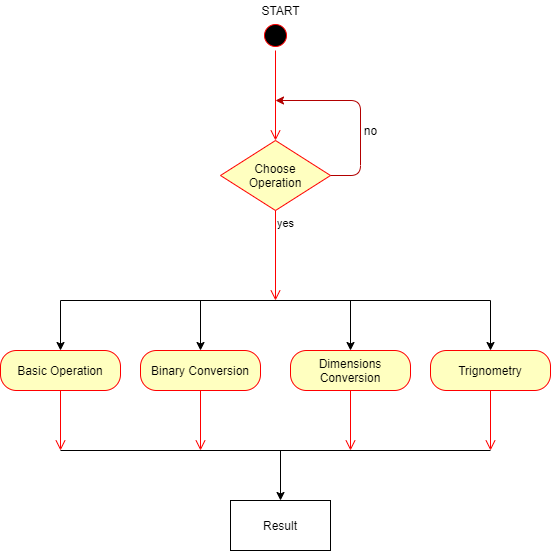

The diagram above was exported from draw.io. Its source (the exported page's mxGraphModel, read from the mxfile embedded in the PNG):
<mxGraphModel dx="1279" dy="638" grid="1" gridSize="10" guides="1" tooltips="1" connect="1" arrows="1" fold="1" page="1" pageScale="1" pageWidth="850" pageHeight="1100" math="0" shadow="0">
  <root>
    <mxCell id="0" />
    <mxCell id="1" parent="0" />
    <mxCell id="XOHf2s8JanCmqVlVqr16-3" value="" style="ellipse;html=1;shape=startState;fillColor=#000000;strokeColor=#ff0000;" vertex="1" parent="1">
      <mxGeometry x="410" y="80" width="30" height="30" as="geometry" />
    </mxCell>
    <mxCell id="XOHf2s8JanCmqVlVqr16-4" value="" style="edgeStyle=orthogonalEdgeStyle;html=1;verticalAlign=bottom;endArrow=open;endSize=8;strokeColor=#ff0000;entryX=0.5;entryY=0;entryDx=0;entryDy=0;" edge="1" source="XOHf2s8JanCmqVlVqr16-3" parent="1" target="XOHf2s8JanCmqVlVqr16-32">
      <mxGeometry relative="1" as="geometry">
        <mxPoint x="425" y="170" as="targetPoint" />
      </mxGeometry>
    </mxCell>
    <mxCell id="XOHf2s8JanCmqVlVqr16-5" value="START" style="text;html=1;align=center;verticalAlign=middle;resizable=0;points=[];autosize=1;" vertex="1" parent="1">
      <mxGeometry x="405" y="60" width="50" height="20" as="geometry" />
    </mxCell>
    <mxCell id="XOHf2s8JanCmqVlVqr16-8" value="Basic Operation" style="rounded=1;whiteSpace=wrap;html=1;arcSize=40;fontColor=#000000;fillColor=#ffffc0;strokeColor=#ff0000;" vertex="1" parent="1">
      <mxGeometry x="150" y="410" width="120" height="40" as="geometry" />
    </mxCell>
    <mxCell id="XOHf2s8JanCmqVlVqr16-9" value="" style="edgeStyle=orthogonalEdgeStyle;html=1;verticalAlign=bottom;endArrow=open;endSize=8;strokeColor=#ff0000;" edge="1" source="XOHf2s8JanCmqVlVqr16-8" parent="1">
      <mxGeometry relative="1" as="geometry">
        <mxPoint x="210" y="510" as="targetPoint" />
      </mxGeometry>
    </mxCell>
    <mxCell id="XOHf2s8JanCmqVlVqr16-16" value="Binary Conversion" style="rounded=1;whiteSpace=wrap;html=1;arcSize=40;fontColor=#000000;fillColor=#ffffc0;strokeColor=#ff0000;" vertex="1" parent="1">
      <mxGeometry x="290" y="410" width="120" height="40" as="geometry" />
    </mxCell>
    <mxCell id="XOHf2s8JanCmqVlVqr16-17" value="" style="edgeStyle=orthogonalEdgeStyle;html=1;verticalAlign=bottom;endArrow=open;endSize=8;strokeColor=#ff0000;" edge="1" parent="1" source="XOHf2s8JanCmqVlVqr16-16">
      <mxGeometry relative="1" as="geometry">
        <mxPoint x="350" y="510" as="targetPoint" />
      </mxGeometry>
    </mxCell>
    <mxCell id="XOHf2s8JanCmqVlVqr16-18" value="Dimensions Conversion" style="rounded=1;whiteSpace=wrap;html=1;arcSize=40;fontColor=#000000;fillColor=#ffffc0;strokeColor=#ff0000;" vertex="1" parent="1">
      <mxGeometry x="440" y="410" width="120" height="40" as="geometry" />
    </mxCell>
    <mxCell id="XOHf2s8JanCmqVlVqr16-19" value="" style="edgeStyle=orthogonalEdgeStyle;html=1;verticalAlign=bottom;endArrow=open;endSize=8;strokeColor=#ff0000;" edge="1" parent="1" source="XOHf2s8JanCmqVlVqr16-18">
      <mxGeometry relative="1" as="geometry">
        <mxPoint x="500" y="510" as="targetPoint" />
      </mxGeometry>
    </mxCell>
    <mxCell id="XOHf2s8JanCmqVlVqr16-20" value="Trignometry" style="rounded=1;whiteSpace=wrap;html=1;arcSize=40;fontColor=#000000;fillColor=#ffffc0;strokeColor=#ff0000;" vertex="1" parent="1">
      <mxGeometry x="580" y="410" width="120" height="40" as="geometry" />
    </mxCell>
    <mxCell id="XOHf2s8JanCmqVlVqr16-21" value="" style="edgeStyle=orthogonalEdgeStyle;html=1;verticalAlign=bottom;endArrow=open;endSize=8;strokeColor=#ff0000;" edge="1" parent="1" source="XOHf2s8JanCmqVlVqr16-20">
      <mxGeometry relative="1" as="geometry">
        <mxPoint x="640" y="510" as="targetPoint" />
      </mxGeometry>
    </mxCell>
    <mxCell id="XOHf2s8JanCmqVlVqr16-23" value="" style="endArrow=none;html=1;" edge="1" parent="1">
      <mxGeometry width="50" height="50" relative="1" as="geometry">
        <mxPoint x="210" y="510" as="sourcePoint" />
        <mxPoint x="640" y="510" as="targetPoint" />
      </mxGeometry>
    </mxCell>
    <mxCell id="XOHf2s8JanCmqVlVqr16-25" value="" style="endArrow=none;html=1;" edge="1" parent="1">
      <mxGeometry width="50" height="50" relative="1" as="geometry">
        <mxPoint x="210" y="360" as="sourcePoint" />
        <mxPoint x="640" y="360" as="targetPoint" />
      </mxGeometry>
    </mxCell>
    <mxCell id="XOHf2s8JanCmqVlVqr16-26" value="" style="endArrow=classic;html=1;entryX=0.5;entryY=0;entryDx=0;entryDy=0;" edge="1" parent="1" target="XOHf2s8JanCmqVlVqr16-8">
      <mxGeometry width="50" height="50" relative="1" as="geometry">
        <mxPoint x="210" y="360" as="sourcePoint" />
        <mxPoint x="450" y="420" as="targetPoint" />
      </mxGeometry>
    </mxCell>
    <mxCell id="XOHf2s8JanCmqVlVqr16-27" value="" style="endArrow=classic;html=1;entryX=0.5;entryY=0;entryDx=0;entryDy=0;" edge="1" parent="1" target="XOHf2s8JanCmqVlVqr16-16">
      <mxGeometry width="50" height="50" relative="1" as="geometry">
        <mxPoint x="350" y="360" as="sourcePoint" />
        <mxPoint x="450" y="420" as="targetPoint" />
      </mxGeometry>
    </mxCell>
    <mxCell id="XOHf2s8JanCmqVlVqr16-28" value="" style="endArrow=classic;html=1;entryX=0.5;entryY=0;entryDx=0;entryDy=0;" edge="1" parent="1" target="XOHf2s8JanCmqVlVqr16-18">
      <mxGeometry width="50" height="50" relative="1" as="geometry">
        <mxPoint x="500" y="360" as="sourcePoint" />
        <mxPoint x="450" y="420" as="targetPoint" />
      </mxGeometry>
    </mxCell>
    <mxCell id="XOHf2s8JanCmqVlVqr16-29" value="" style="endArrow=classic;html=1;entryX=0.5;entryY=0;entryDx=0;entryDy=0;" edge="1" parent="1" target="XOHf2s8JanCmqVlVqr16-20">
      <mxGeometry width="50" height="50" relative="1" as="geometry">
        <mxPoint x="640" y="360" as="sourcePoint" />
        <mxPoint x="450" y="420" as="targetPoint" />
      </mxGeometry>
    </mxCell>
    <mxCell id="XOHf2s8JanCmqVlVqr16-30" value="Result" style="rounded=0;whiteSpace=wrap;html=1;" vertex="1" parent="1">
      <mxGeometry x="380" y="560" width="100" height="50" as="geometry" />
    </mxCell>
    <mxCell id="XOHf2s8JanCmqVlVqr16-31" value="" style="endArrow=classic;html=1;entryX=0.5;entryY=0;entryDx=0;entryDy=0;" edge="1" parent="1" target="XOHf2s8JanCmqVlVqr16-30">
      <mxGeometry width="50" height="50" relative="1" as="geometry">
        <mxPoint x="430" y="510" as="sourcePoint" />
        <mxPoint x="450" y="420" as="targetPoint" />
      </mxGeometry>
    </mxCell>
    <mxCell id="XOHf2s8JanCmqVlVqr16-32" value="Choose&lt;br&gt;Operation" style="rhombus;whiteSpace=wrap;html=1;fillColor=#ffffc0;strokeColor=#ff0000;" vertex="1" parent="1">
      <mxGeometry x="370" y="200" width="110" height="70" as="geometry" />
    </mxCell>
    <mxCell id="XOHf2s8JanCmqVlVqr16-34" value="yes" style="edgeStyle=orthogonalEdgeStyle;html=1;align=left;verticalAlign=top;endArrow=open;endSize=8;strokeColor=#ff0000;" edge="1" source="XOHf2s8JanCmqVlVqr16-32" parent="1">
      <mxGeometry x="-1" relative="1" as="geometry">
        <mxPoint x="425" y="360" as="targetPoint" />
      </mxGeometry>
    </mxCell>
    <mxCell id="XOHf2s8JanCmqVlVqr16-39" value="" style="endArrow=classic;html=1;exitX=1;exitY=0.5;exitDx=0;exitDy=0;fillColor=#e51400;strokeColor=#B20000;" edge="1" parent="1" source="XOHf2s8JanCmqVlVqr16-32">
      <mxGeometry width="50" height="50" relative="1" as="geometry">
        <mxPoint x="400" y="350" as="sourcePoint" />
        <mxPoint x="425" y="160" as="targetPoint" />
        <Array as="points">
          <mxPoint x="510" y="235" />
          <mxPoint x="510" y="160" />
        </Array>
      </mxGeometry>
    </mxCell>
    <mxCell id="XOHf2s8JanCmqVlVqr16-40" value="no" style="text;html=1;align=center;verticalAlign=middle;resizable=0;points=[];autosize=1;" vertex="1" parent="1">
      <mxGeometry x="505" y="180" width="30" height="20" as="geometry" />
    </mxCell>
  </root>
</mxGraphModel>